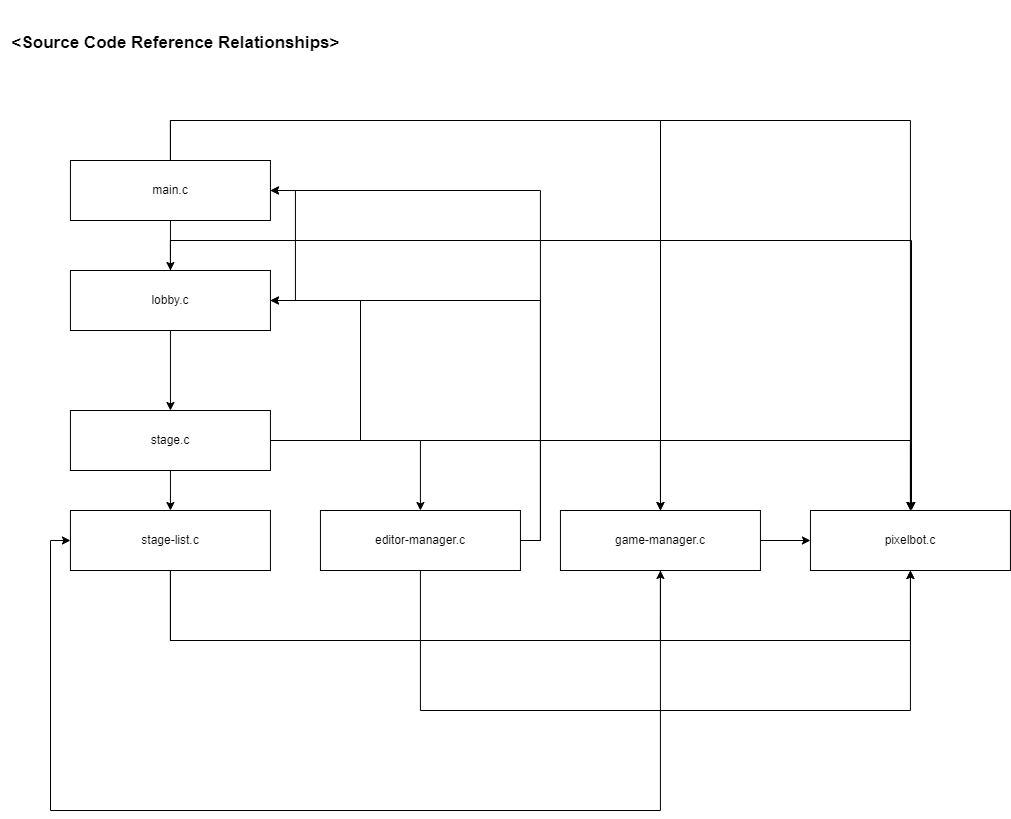

The diagram above was exported from draw.io. Its source (the exported page's mxGraphModel, read from the mxfile embedded in the PNG):
<mxGraphModel dx="1195" dy="653" grid="1" gridSize="10" guides="1" tooltips="1" connect="1" arrows="1" fold="1" page="1" pageScale="1" pageWidth="827" pageHeight="1169" math="0" shadow="0">
  <root>
    <mxCell id="0" />
    <mxCell id="1" parent="0" />
    <mxCell id="AmXF-tBrq6jCieQ9LOox-5" style="edgeStyle=orthogonalEdgeStyle;rounded=0;orthogonalLoop=1;jettySize=auto;html=1;" edge="1" parent="1" source="AmXF-tBrq6jCieQ9LOox-2" target="AmXF-tBrq6jCieQ9LOox-6">
      <mxGeometry relative="1" as="geometry">
        <mxPoint x="169.94" y="380" as="targetPoint" />
      </mxGeometry>
    </mxCell>
    <mxCell id="AmXF-tBrq6jCieQ9LOox-35" style="edgeStyle=orthogonalEdgeStyle;rounded=0;orthogonalLoop=1;jettySize=auto;html=1;entryX=0.5;entryY=0;entryDx=0;entryDy=0;" edge="1" parent="1" source="AmXF-tBrq6jCieQ9LOox-2" target="AmXF-tBrq6jCieQ9LOox-25">
      <mxGeometry relative="1" as="geometry">
        <Array as="points">
          <mxPoint x="170" y="120" />
          <mxPoint x="910" y="120" />
        </Array>
      </mxGeometry>
    </mxCell>
    <mxCell id="AmXF-tBrq6jCieQ9LOox-36" style="edgeStyle=orthogonalEdgeStyle;rounded=0;orthogonalLoop=1;jettySize=auto;html=1;" edge="1" parent="1" source="AmXF-tBrq6jCieQ9LOox-2" target="AmXF-tBrq6jCieQ9LOox-24">
      <mxGeometry relative="1" as="geometry">
        <Array as="points">
          <mxPoint x="170" y="120" />
          <mxPoint x="660" y="120" />
        </Array>
      </mxGeometry>
    </mxCell>
    <mxCell id="AmXF-tBrq6jCieQ9LOox-2" value="main.c" style="rounded=0;whiteSpace=wrap;html=1;" vertex="1" parent="1">
      <mxGeometry x="69.94" y="160" width="200" height="60" as="geometry" />
    </mxCell>
    <mxCell id="AmXF-tBrq6jCieQ9LOox-8" value="" style="edgeStyle=orthogonalEdgeStyle;rounded=0;orthogonalLoop=1;jettySize=auto;html=1;" edge="1" parent="1" source="AmXF-tBrq6jCieQ9LOox-6" target="AmXF-tBrq6jCieQ9LOox-7">
      <mxGeometry relative="1" as="geometry" />
    </mxCell>
    <mxCell id="AmXF-tBrq6jCieQ9LOox-12" style="edgeStyle=orthogonalEdgeStyle;rounded=0;orthogonalLoop=1;jettySize=auto;html=1;entryX=1;entryY=0.5;entryDx=0;entryDy=0;" edge="1" parent="1" source="AmXF-tBrq6jCieQ9LOox-6" target="AmXF-tBrq6jCieQ9LOox-2">
      <mxGeometry relative="1" as="geometry">
        <Array as="points">
          <mxPoint x="294.94" y="300" />
          <mxPoint x="294.94" y="190" />
        </Array>
      </mxGeometry>
    </mxCell>
    <mxCell id="AmXF-tBrq6jCieQ9LOox-37" style="edgeStyle=orthogonalEdgeStyle;rounded=0;orthogonalLoop=1;jettySize=auto;html=1;" edge="1" parent="1" source="AmXF-tBrq6jCieQ9LOox-6">
      <mxGeometry relative="1" as="geometry">
        <mxPoint x="909.9999999999998" y="510" as="targetPoint" />
        <Array as="points">
          <mxPoint x="170" y="240" />
          <mxPoint x="911" y="240" />
          <mxPoint x="911" y="510" />
        </Array>
      </mxGeometry>
    </mxCell>
    <mxCell id="AmXF-tBrq6jCieQ9LOox-6" value="lobby.c" style="rounded=0;whiteSpace=wrap;html=1;" vertex="1" parent="1">
      <mxGeometry x="69.94" y="270" width="200" height="60" as="geometry" />
    </mxCell>
    <mxCell id="AmXF-tBrq6jCieQ9LOox-15" style="edgeStyle=orthogonalEdgeStyle;rounded=0;orthogonalLoop=1;jettySize=auto;html=1;" edge="1" parent="1" source="AmXF-tBrq6jCieQ9LOox-7" target="AmXF-tBrq6jCieQ9LOox-16">
      <mxGeometry relative="1" as="geometry">
        <mxPoint x="169.94" y="610" as="targetPoint" />
      </mxGeometry>
    </mxCell>
    <mxCell id="AmXF-tBrq6jCieQ9LOox-18" style="edgeStyle=orthogonalEdgeStyle;rounded=0;orthogonalLoop=1;jettySize=auto;html=1;entryX=1;entryY=0.5;entryDx=0;entryDy=0;" edge="1" parent="1" source="AmXF-tBrq6jCieQ9LOox-7" target="AmXF-tBrq6jCieQ9LOox-6">
      <mxGeometry relative="1" as="geometry">
        <Array as="points">
          <mxPoint x="360" y="440" />
          <mxPoint x="360" y="300" />
        </Array>
      </mxGeometry>
    </mxCell>
    <mxCell id="AmXF-tBrq6jCieQ9LOox-21" style="edgeStyle=orthogonalEdgeStyle;rounded=0;orthogonalLoop=1;jettySize=auto;html=1;" edge="1" parent="1" source="AmXF-tBrq6jCieQ9LOox-7" target="AmXF-tBrq6jCieQ9LOox-22">
      <mxGeometry relative="1" as="geometry">
        <mxPoint x="389.94" y="500" as="targetPoint" />
      </mxGeometry>
    </mxCell>
    <mxCell id="AmXF-tBrq6jCieQ9LOox-23" style="edgeStyle=orthogonalEdgeStyle;rounded=0;orthogonalLoop=1;jettySize=auto;html=1;" edge="1" parent="1" source="AmXF-tBrq6jCieQ9LOox-7" target="AmXF-tBrq6jCieQ9LOox-24">
      <mxGeometry relative="1" as="geometry">
        <mxPoint x="629.94" y="510" as="targetPoint" />
      </mxGeometry>
    </mxCell>
    <mxCell id="AmXF-tBrq6jCieQ9LOox-39" style="edgeStyle=orthogonalEdgeStyle;rounded=0;orthogonalLoop=1;jettySize=auto;html=1;entryX=0.5;entryY=0;entryDx=0;entryDy=0;" edge="1" parent="1" source="AmXF-tBrq6jCieQ9LOox-7" target="AmXF-tBrq6jCieQ9LOox-25">
      <mxGeometry relative="1" as="geometry" />
    </mxCell>
    <mxCell id="AmXF-tBrq6jCieQ9LOox-7" value="stage.c" style="whiteSpace=wrap;html=1;rounded=0;" vertex="1" parent="1">
      <mxGeometry x="69.94" y="410" width="200" height="60" as="geometry" />
    </mxCell>
    <mxCell id="AmXF-tBrq6jCieQ9LOox-14" value="&lt;font style=&quot;font-size: 17px;&quot;&gt;&amp;lt;Source Code Reference Relationships&amp;gt;&lt;/font&gt;" style="text;strokeColor=none;fillColor=none;html=1;fontSize=24;fontStyle=1;verticalAlign=middle;align=center;" vertex="1" parent="1">
      <mxGeometry width="350" height="80" as="geometry" />
    </mxCell>
    <mxCell id="AmXF-tBrq6jCieQ9LOox-29" style="edgeStyle=orthogonalEdgeStyle;rounded=0;orthogonalLoop=1;jettySize=auto;html=1;entryX=0.5;entryY=1;entryDx=0;entryDy=0;" edge="1" parent="1" source="AmXF-tBrq6jCieQ9LOox-16" target="AmXF-tBrq6jCieQ9LOox-25">
      <mxGeometry relative="1" as="geometry">
        <Array as="points">
          <mxPoint x="169.94" y="640" />
          <mxPoint x="909.94" y="640" />
        </Array>
      </mxGeometry>
    </mxCell>
    <mxCell id="AmXF-tBrq6jCieQ9LOox-31" style="edgeStyle=orthogonalEdgeStyle;rounded=0;orthogonalLoop=1;jettySize=auto;html=1;entryX=0.5;entryY=1;entryDx=0;entryDy=0;" edge="1" parent="1" source="AmXF-tBrq6jCieQ9LOox-16" target="AmXF-tBrq6jCieQ9LOox-24">
      <mxGeometry relative="1" as="geometry">
        <Array as="points">
          <mxPoint x="169.94" y="640" />
          <mxPoint x="659.94" y="640" />
        </Array>
      </mxGeometry>
    </mxCell>
    <mxCell id="AmXF-tBrq6jCieQ9LOox-16" value="stage-list.c" style="rounded=0;whiteSpace=wrap;html=1;" vertex="1" parent="1">
      <mxGeometry x="69.94" y="510" width="200" height="60" as="geometry" />
    </mxCell>
    <mxCell id="AmXF-tBrq6jCieQ9LOox-32" style="edgeStyle=orthogonalEdgeStyle;rounded=0;orthogonalLoop=1;jettySize=auto;html=1;entryX=0.5;entryY=1;entryDx=0;entryDy=0;" edge="1" parent="1" source="AmXF-tBrq6jCieQ9LOox-22" target="AmXF-tBrq6jCieQ9LOox-25">
      <mxGeometry relative="1" as="geometry">
        <Array as="points">
          <mxPoint x="419.94" y="710" />
          <mxPoint x="909.94" y="710" />
        </Array>
      </mxGeometry>
    </mxCell>
    <mxCell id="AmXF-tBrq6jCieQ9LOox-33" style="edgeStyle=orthogonalEdgeStyle;rounded=0;orthogonalLoop=1;jettySize=auto;html=1;entryX=1;entryY=0.5;entryDx=0;entryDy=0;" edge="1" parent="1" source="AmXF-tBrq6jCieQ9LOox-22" target="AmXF-tBrq6jCieQ9LOox-2">
      <mxGeometry relative="1" as="geometry">
        <Array as="points">
          <mxPoint x="539.94" y="540" />
          <mxPoint x="539.94" y="190" />
        </Array>
      </mxGeometry>
    </mxCell>
    <mxCell id="AmXF-tBrq6jCieQ9LOox-34" style="edgeStyle=orthogonalEdgeStyle;rounded=0;orthogonalLoop=1;jettySize=auto;html=1;entryX=1;entryY=0.5;entryDx=0;entryDy=0;" edge="1" parent="1" source="AmXF-tBrq6jCieQ9LOox-22" target="AmXF-tBrq6jCieQ9LOox-6">
      <mxGeometry relative="1" as="geometry">
        <Array as="points">
          <mxPoint x="539.94" y="540" />
          <mxPoint x="539.94" y="300" />
        </Array>
      </mxGeometry>
    </mxCell>
    <mxCell id="AmXF-tBrq6jCieQ9LOox-22" value="editor-manager.c" style="rounded=0;whiteSpace=wrap;html=1;" vertex="1" parent="1">
      <mxGeometry x="319.94" y="510" width="200" height="60" as="geometry" />
    </mxCell>
    <mxCell id="AmXF-tBrq6jCieQ9LOox-30" style="edgeStyle=orthogonalEdgeStyle;rounded=0;orthogonalLoop=1;jettySize=auto;html=1;entryX=0;entryY=0.5;entryDx=0;entryDy=0;" edge="1" parent="1" source="AmXF-tBrq6jCieQ9LOox-24" target="AmXF-tBrq6jCieQ9LOox-25">
      <mxGeometry relative="1" as="geometry" />
    </mxCell>
    <mxCell id="AmXF-tBrq6jCieQ9LOox-40" style="edgeStyle=orthogonalEdgeStyle;rounded=0;orthogonalLoop=1;jettySize=auto;html=1;entryX=0;entryY=0.5;entryDx=0;entryDy=0;" edge="1" parent="1" source="AmXF-tBrq6jCieQ9LOox-24" target="AmXF-tBrq6jCieQ9LOox-16">
      <mxGeometry relative="1" as="geometry">
        <Array as="points">
          <mxPoint x="660" y="810" />
          <mxPoint x="50" y="810" />
          <mxPoint x="50" y="540" />
        </Array>
      </mxGeometry>
    </mxCell>
    <mxCell id="AmXF-tBrq6jCieQ9LOox-24" value="game-manager.c" style="rounded=0;whiteSpace=wrap;html=1;" vertex="1" parent="1">
      <mxGeometry x="559.94" y="510" width="200" height="60" as="geometry" />
    </mxCell>
    <mxCell id="AmXF-tBrq6jCieQ9LOox-25" value="pixelbot.c" style="rounded=0;whiteSpace=wrap;html=1;" vertex="1" parent="1">
      <mxGeometry x="809.94" y="510" width="200" height="60" as="geometry" />
    </mxCell>
  </root>
</mxGraphModel>